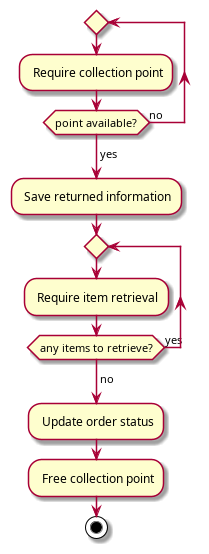

The diagram above was rendered by PlantUML. Its source (embedded in the PNG):
@startuml activity_diagram-2

repeat
    : Require collection point;
repeat while (point available?) is (no)
-> yes;
: Save returned information;
repeat
    : Require item retrieval;
repeat while (any items to retrieve?) is (yes)
-> no;
: Update order status;
: Free collection point;

stop

@enduml